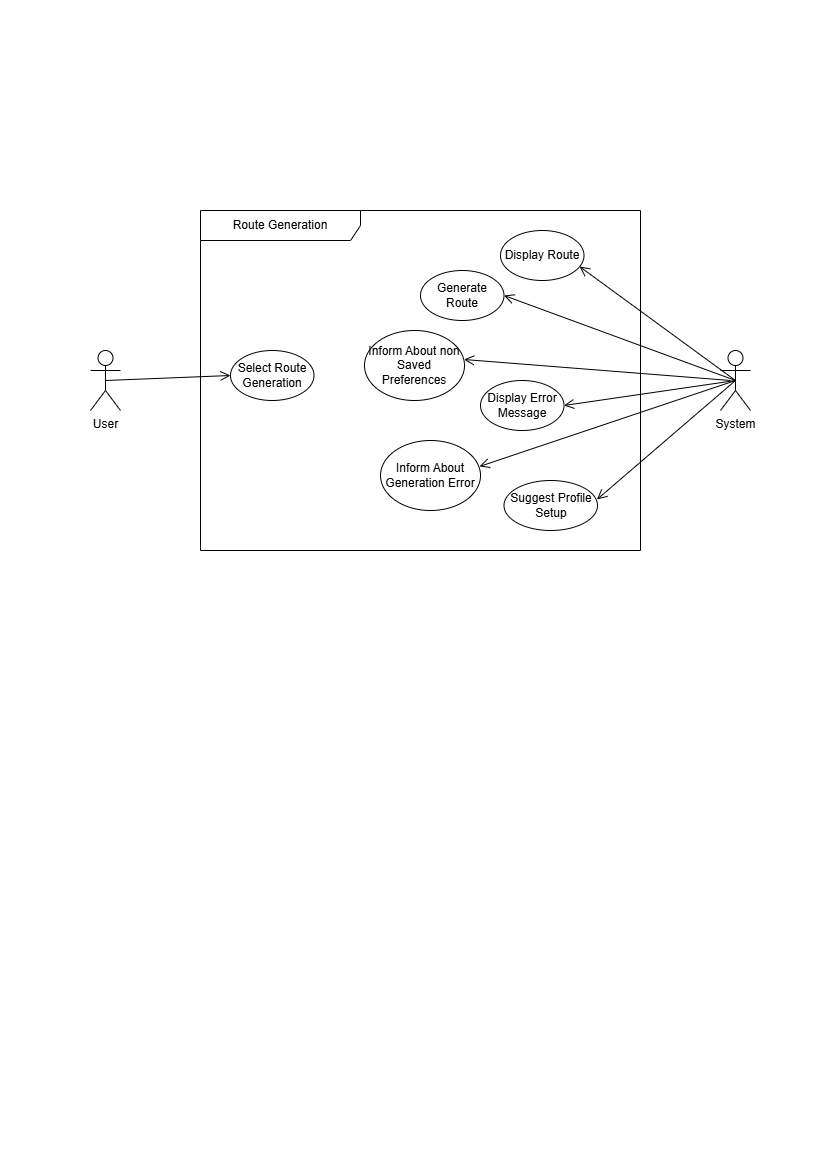

The diagram above was exported from draw.io. Its source (the exported page's mxGraphModel, read from the mxfile embedded in the PNG):
<mxGraphModel dx="1434" dy="772" grid="1" gridSize="10" guides="1" tooltips="1" connect="1" arrows="1" fold="1" page="1" pageScale="1" pageWidth="827" pageHeight="1169" math="0" shadow="0">
  <root>
    <mxCell id="0" />
    <mxCell id="1" parent="0" />
    <mxCell id="xEhnKuGBweYavCk8O-Ya-1" value="Route Generation" style="shape=umlFrame;whiteSpace=wrap;html=1;pointerEvents=0;recursiveResize=0;container=1;collapsible=0;width=160;" parent="1" vertex="1">
      <mxGeometry x="200" y="210" width="440" height="340" as="geometry" />
    </mxCell>
    <mxCell id="xEhnKuGBweYavCk8O-Ya-8" value="Display Route" style="ellipse;html=1;whiteSpace=wrap;" parent="xEhnKuGBweYavCk8O-Ya-1" vertex="1">
      <mxGeometry x="300" y="20" width="83.5" height="50" as="geometry" />
    </mxCell>
    <mxCell id="xEhnKuGBweYavCk8O-Ya-9" value="Generate Route" style="ellipse;html=1;whiteSpace=wrap;" parent="xEhnKuGBweYavCk8O-Ya-1" vertex="1">
      <mxGeometry x="220" y="60" width="83.5" height="50" as="geometry" />
    </mxCell>
    <mxCell id="xEhnKuGBweYavCk8O-Ya-10" value="Display Error Message" style="ellipse;html=1;whiteSpace=wrap;" parent="xEhnKuGBweYavCk8O-Ya-1" vertex="1">
      <mxGeometry x="280" y="170" width="83.5" height="50" as="geometry" />
    </mxCell>
    <mxCell id="xEhnKuGBweYavCk8O-Ya-12" value="Select Route Generation" style="ellipse;html=1;whiteSpace=wrap;" parent="xEhnKuGBweYavCk8O-Ya-1" vertex="1">
      <mxGeometry x="30" y="140" width="83.5" height="50" as="geometry" />
    </mxCell>
    <mxCell id="xEhnKuGBweYavCk8O-Ya-19" value="Inform About non Saved Preferences" style="ellipse;html=1;whiteSpace=wrap;" parent="xEhnKuGBweYavCk8O-Ya-1" vertex="1">
      <mxGeometry x="164" y="120" width="100" height="70" as="geometry" />
    </mxCell>
    <mxCell id="xEhnKuGBweYavCk8O-Ya-22" value="Suggest Profile Setup" style="ellipse;html=1;whiteSpace=wrap;" parent="xEhnKuGBweYavCk8O-Ya-1" vertex="1">
      <mxGeometry x="303.5" y="270" width="93.5" height="50" as="geometry" />
    </mxCell>
    <mxCell id="xEhnKuGBweYavCk8O-Ya-24" value="Inform About Generation Error" style="ellipse;html=1;whiteSpace=wrap;" parent="xEhnKuGBweYavCk8O-Ya-1" vertex="1">
      <mxGeometry x="180" y="230" width="100" height="70" as="geometry" />
    </mxCell>
    <mxCell id="xEhnKuGBweYavCk8O-Ya-4" value="User" style="shape=umlActor;verticalLabelPosition=bottom;verticalAlign=top;html=1;" parent="1" vertex="1">
      <mxGeometry x="90" y="350" width="30" height="60" as="geometry" />
    </mxCell>
    <mxCell id="xEhnKuGBweYavCk8O-Ya-6" value="System" style="shape=umlActor;verticalLabelPosition=bottom;verticalAlign=top;html=1;" parent="1" vertex="1">
      <mxGeometry x="720" y="350" width="30" height="60" as="geometry" />
    </mxCell>
    <mxCell id="xEhnKuGBweYavCk8O-Ya-14" value="" style="endArrow=open;startArrow=none;endFill=0;startFill=0;endSize=8;html=1;verticalAlign=bottom;labelBackgroundColor=none;strokeWidth=1;rounded=0;exitX=0.5;exitY=0.5;exitDx=0;exitDy=0;exitPerimeter=0;entryX=0;entryY=0.5;entryDx=0;entryDy=0;" parent="1" source="xEhnKuGBweYavCk8O-Ya-4" target="xEhnKuGBweYavCk8O-Ya-12" edge="1">
      <mxGeometry width="160" relative="1" as="geometry">
        <mxPoint x="330" y="380" as="sourcePoint" />
        <mxPoint x="490" y="380" as="targetPoint" />
      </mxGeometry>
    </mxCell>
    <mxCell id="xEhnKuGBweYavCk8O-Ya-15" value="" style="endArrow=open;startArrow=none;endFill=0;startFill=0;endSize=8;html=1;verticalAlign=bottom;labelBackgroundColor=none;strokeWidth=1;rounded=0;exitX=0.5;exitY=0.5;exitDx=0;exitDy=0;exitPerimeter=0;entryX=0.946;entryY=0.72;entryDx=0;entryDy=0;entryPerimeter=0;" parent="1" source="xEhnKuGBweYavCk8O-Ya-6" target="xEhnKuGBweYavCk8O-Ya-8" edge="1">
      <mxGeometry width="160" relative="1" as="geometry">
        <mxPoint x="115" y="390" as="sourcePoint" />
        <mxPoint x="560" y="310" as="targetPoint" />
      </mxGeometry>
    </mxCell>
    <mxCell id="xEhnKuGBweYavCk8O-Ya-16" value="" style="endArrow=open;startArrow=none;endFill=0;startFill=0;endSize=8;html=1;verticalAlign=bottom;labelBackgroundColor=none;strokeWidth=1;rounded=0;exitX=0.5;exitY=0.5;exitDx=0;exitDy=0;exitPerimeter=0;entryX=1;entryY=0.5;entryDx=0;entryDy=0;" parent="1" source="xEhnKuGBweYavCk8O-Ya-6" target="xEhnKuGBweYavCk8O-Ya-9" edge="1">
      <mxGeometry width="160" relative="1" as="geometry">
        <mxPoint x="745" y="390" as="sourcePoint" />
        <mxPoint x="569" y="306" as="targetPoint" />
      </mxGeometry>
    </mxCell>
    <mxCell id="xEhnKuGBweYavCk8O-Ya-17" value="" style="endArrow=open;startArrow=none;endFill=0;startFill=0;endSize=8;html=1;verticalAlign=bottom;labelBackgroundColor=none;strokeWidth=1;rounded=0;exitX=0.5;exitY=0.5;exitDx=0;exitDy=0;exitPerimeter=0;entryX=1;entryY=0.5;entryDx=0;entryDy=0;" parent="1" source="xEhnKuGBweYavCk8O-Ya-6" target="xEhnKuGBweYavCk8O-Ya-10" edge="1">
      <mxGeometry width="160" relative="1" as="geometry">
        <mxPoint x="745" y="390" as="sourcePoint" />
        <mxPoint x="524" y="365" as="targetPoint" />
      </mxGeometry>
    </mxCell>
    <mxCell id="xEhnKuGBweYavCk8O-Ya-20" value="" style="endArrow=open;startArrow=none;endFill=0;startFill=0;endSize=8;html=1;verticalAlign=bottom;labelBackgroundColor=none;strokeWidth=1;rounded=0;entryX=0.995;entryY=0.414;entryDx=0;entryDy=0;entryPerimeter=0;" parent="1" target="xEhnKuGBweYavCk8O-Ya-19" edge="1">
      <mxGeometry width="160" relative="1" as="geometry">
        <mxPoint x="730" y="380" as="sourcePoint" />
        <mxPoint x="524" y="365" as="targetPoint" />
      </mxGeometry>
    </mxCell>
    <mxCell id="xEhnKuGBweYavCk8O-Ya-23" value="" style="endArrow=open;startArrow=none;endFill=0;startFill=0;endSize=8;html=1;verticalAlign=bottom;labelBackgroundColor=none;strokeWidth=1;rounded=0;entryX=0.994;entryY=0.38;entryDx=0;entryDy=0;entryPerimeter=0;exitX=0.5;exitY=0.5;exitDx=0;exitDy=0;exitPerimeter=0;" parent="1" source="xEhnKuGBweYavCk8O-Ya-6" target="xEhnKuGBweYavCk8O-Ya-22" edge="1">
      <mxGeometry width="160" relative="1" as="geometry">
        <mxPoint x="730" y="380" as="sourcePoint" />
        <mxPoint x="564" y="445" as="targetPoint" />
      </mxGeometry>
    </mxCell>
    <mxCell id="xEhnKuGBweYavCk8O-Ya-25" value="" style="endArrow=open;startArrow=none;endFill=0;startFill=0;endSize=8;html=1;verticalAlign=bottom;labelBackgroundColor=none;strokeWidth=1;rounded=0;entryX=0.99;entryY=0.371;entryDx=0;entryDy=0;entryPerimeter=0;exitX=0.5;exitY=0.5;exitDx=0;exitDy=0;exitPerimeter=0;" parent="1" source="xEhnKuGBweYavCk8O-Ya-6" target="xEhnKuGBweYavCk8O-Ya-24" edge="1">
      <mxGeometry width="160" relative="1" as="geometry">
        <mxPoint x="730" y="380" as="sourcePoint" />
        <mxPoint x="463" y="419" as="targetPoint" />
      </mxGeometry>
    </mxCell>
  </root>
</mxGraphModel>